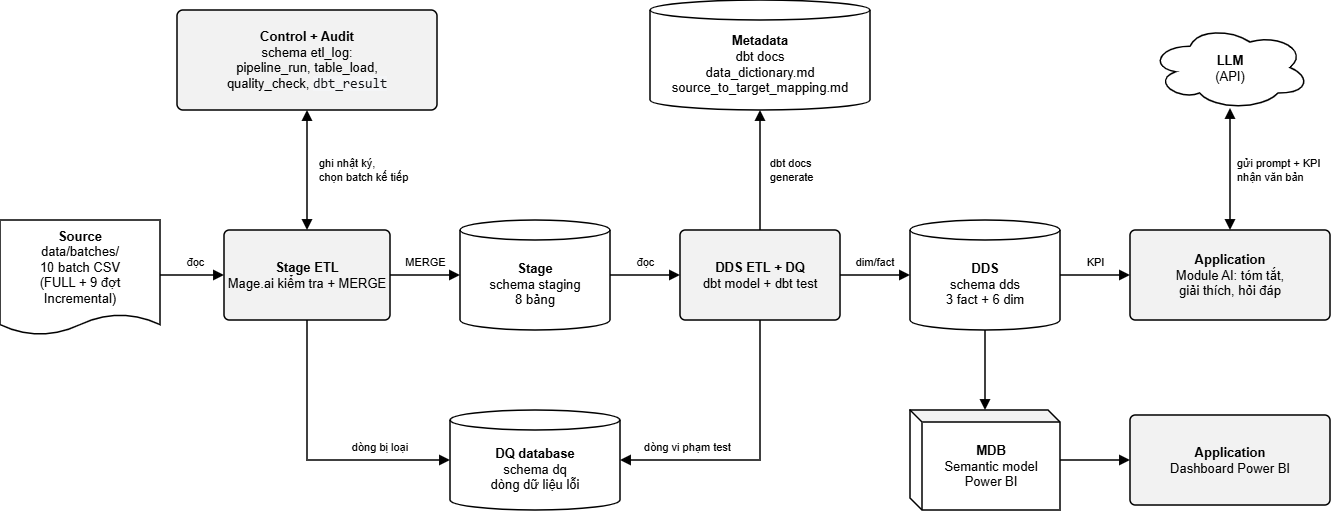

The diagram above was exported from draw.io. Its source (the exported page's mxGraphModel, read from the mxfile embedded in the PNG):
<mxGraphModel dx="1672" dy="730" grid="0" gridSize="10" guides="1" tooltips="1" connect="1" arrows="1" fold="1" page="0" pageScale="1" pageWidth="827" pageHeight="1169" math="0" shadow="0">
  <root>
    <mxCell id="0" />
    <mxCell id="1" parent="0" />
    <mxCell id="flow_src" parent="1" style="shape=document;boundedLbl=1;size=0.18;fillColor=#FFFFFF;strokeWidth=1.5;fontSize=13;html=1;whiteSpace=wrap;fontFamily=Arial;fontColor=#000000;strokeColor=#000000;" value="&lt;b&gt;Source&lt;/b&gt;&lt;br&gt;data/batches/&lt;br&gt;10 batch CSV&lt;br&gt;(FULL + 9 đợt&lt;br&gt;Incremental)" vertex="1">
      <mxGeometry height="115" width="160" x="20" y="280" as="geometry" />
    </mxCell>
    <mxCell id="flow_etl1" parent="1" style="rounded=1;arcSize=6;fillColor=#F2F2F2;strokeWidth=1.5;fontSize=13;html=1;whiteSpace=wrap;fontFamily=Arial;fontColor=#000000;strokeColor=#000000;" value="&lt;b&gt;Stage ETL&lt;/b&gt;&lt;br&gt;Mage.ai kiểm tra + MERGE" vertex="1">
      <mxGeometry height="90" width="166" x="244" y="290" as="geometry" />
    </mxCell>
    <mxCell id="flow_stg" parent="1" style="shape=cylinder3;boundedLbl=1;backgroundOutline=1;size=10;fillColor=#FFFFFF;strokeWidth=1.5;fontSize=13;html=1;whiteSpace=wrap;fontFamily=Arial;fontColor=#000000;strokeColor=#000000;" value="&lt;b&gt;Stage&lt;/b&gt;&lt;br&gt;schema staging&lt;br&gt;8 bảng" vertex="1">
      <mxGeometry height="110" width="150" x="480" y="280" as="geometry" />
    </mxCell>
    <mxCell id="flow_etl2" parent="1" style="rounded=1;arcSize=6;fillColor=#F2F2F2;strokeWidth=1.5;fontSize=13;html=1;whiteSpace=wrap;fontFamily=Arial;fontColor=#000000;strokeColor=#000000;" value="&lt;b&gt;DDS ETL + DQ&lt;/b&gt;&lt;br&gt;dbt model + dbt test" vertex="1">
      <mxGeometry height="90" width="160" x="700" y="290" as="geometry" />
    </mxCell>
    <mxCell id="flow_dds2" parent="1" style="shape=cylinder3;boundedLbl=1;backgroundOutline=1;size=10;fillColor=#FFFFFF;strokeWidth=1.5;fontSize=13;html=1;whiteSpace=wrap;fontFamily=Arial;fontColor=#000000;strokeColor=#000000;" value="&lt;b&gt;DDS&lt;/b&gt;&lt;br&gt;schema dds&lt;br&gt;3 fact + 6 dim" vertex="1">
      <mxGeometry height="110" width="150" x="930" y="280" as="geometry" />
    </mxCell>
    <mxCell id="flow_app1" parent="1" style="rounded=1;arcSize=6;fillColor=#F2F2F2;strokeWidth=1.5;fontSize=13;html=1;whiteSpace=wrap;fontFamily=Arial;fontColor=#000000;strokeColor=#000000;" value="&lt;b&gt;Application&lt;/b&gt;&lt;br&gt;Module AI: tóm tắt,&lt;br&gt;giải thích, hỏi đáp" vertex="1">
      <mxGeometry height="90" width="200" x="1150" y="290" as="geometry" />
    </mxCell>
    <mxCell id="flow_ca" parent="1" style="rounded=1;arcSize=6;fillColor=#F2F2F2;strokeWidth=1.5;fontSize=13;html=1;whiteSpace=wrap;fontFamily=Arial;fontColor=#000000;strokeColor=#000000;" value="&lt;b&gt;Control + Audit&lt;/b&gt;&lt;br&gt;schema etl_log:&lt;br&gt;pipeline_run, table_load,&lt;br&gt;quality_check,&amp;nbsp;&lt;span style=&quot;color: rgb(18, 19, 22); font-family: Consolas, &amp;quot;Cascadia Mono&amp;quot;, monospace; font-size: 13.5px; text-align: start; background-color: rgb(244, 245, 247);&quot;&gt;dbt_result&lt;/span&gt;" vertex="1">
      <mxGeometry height="100" width="260" x="197" y="70" as="geometry" />
    </mxCell>
    <mxCell id="flow_meta" parent="1" style="shape=cylinder3;boundedLbl=1;backgroundOutline=1;size=10;fillColor=#FFFFFF;strokeWidth=1.5;fontSize=13;html=1;whiteSpace=wrap;fontFamily=Arial;fontColor=#000000;strokeColor=#000000;" value="&lt;b&gt;Metadata&lt;/b&gt;&lt;br&gt;dbt docs&lt;br&gt;data_dictionary.md&lt;br&gt;source_to_target_mapping.md" vertex="1">
      <mxGeometry height="110" width="220" x="670" y="60" as="geometry" />
    </mxCell>
    <mxCell id="flow_llm2" parent="1" style="ellipse;shape=cloud;fillColor=#FFFFFF;strokeWidth=1.5;fontSize=13;html=1;whiteSpace=wrap;fontFamily=Arial;fontColor=#000000;strokeColor=#000000;" value="&lt;b&gt;LLM&lt;/b&gt;&lt;br&gt;(API)" vertex="1">
      <mxGeometry height="85" width="160" x="1170" y="85" as="geometry" />
    </mxCell>
    <mxCell id="flow_dqdb" parent="1" style="shape=cylinder3;boundedLbl=1;backgroundOutline=1;size=10;fillColor=#FFFFFF;strokeWidth=1.5;fontSize=13;html=1;whiteSpace=wrap;fontFamily=Arial;fontColor=#000000;strokeColor=#000000;" value="&lt;b&gt;DQ database&lt;/b&gt;&lt;br&gt;schema dq&lt;br&gt;dòng dữ liệu lỗi" vertex="1">
      <mxGeometry height="100" width="170" x="470" y="470" as="geometry" />
    </mxCell>
    <mxCell id="flow_mdb" parent="1" style="shape=cube;boundedLbl=1;size=12;darkOpacity=0.05;fillColor=#FFFFFF;strokeWidth=1.5;fontSize=13;html=1;whiteSpace=wrap;fontFamily=Arial;fontColor=#000000;strokeColor=#000000;" value="&lt;b&gt;MDB&lt;/b&gt;&lt;br&gt;Semantic model&lt;br&gt;Power BI" vertex="1">
      <mxGeometry height="100" width="150" x="930" y="470" as="geometry" />
    </mxCell>
    <mxCell id="flow_app2" parent="1" style="rounded=1;arcSize=6;fillColor=#F2F2F2;strokeWidth=1.5;fontSize=13;html=1;whiteSpace=wrap;fontFamily=Arial;fontColor=#000000;strokeColor=#000000;" value="&lt;b&gt;Application&lt;/b&gt;&lt;br&gt;Dashboard Power BI" vertex="1">
      <mxGeometry height="90" width="200" x="1150" y="475" as="geometry" />
    </mxCell>
    <mxCell id="flow_m1" parent="1" style="text;html=1;whiteSpace=wrap;fontFamily=Arial;fontColor=#000000;fontSize=11;align=center;verticalAlign=middle;labelBackgroundColor=#FFFFFF;align=center;fontSize=11;" value="đọc" vertex="1">
      <mxGeometry height="17" width="26.6" x="201.7" y="313.5" as="geometry" />
    </mxCell>
    <mxCell id="flow_m2" parent="1" style="text;html=1;whiteSpace=wrap;fontFamily=Arial;fontColor=#000000;fontSize=11;align=center;verticalAlign=middle;labelBackgroundColor=#FFFFFF;align=center;fontSize=11;" value="MERGE" vertex="1">
      <mxGeometry height="17" width="39" x="425.5" y="313.5" as="geometry" />
    </mxCell>
    <mxCell id="flow_m3" parent="1" style="text;html=1;whiteSpace=wrap;fontFamily=Arial;fontColor=#000000;fontSize=11;align=center;verticalAlign=middle;labelBackgroundColor=#FFFFFF;align=center;fontSize=11;" value="đọc" vertex="1">
      <mxGeometry height="17" width="26.6" x="651.7" y="313.5" as="geometry" />
    </mxCell>
    <mxCell id="flow_m4" parent="1" style="text;html=1;whiteSpace=wrap;fontFamily=Arial;fontColor=#000000;fontSize=11;align=center;verticalAlign=middle;labelBackgroundColor=#FFFFFF;align=center;fontSize=11;" value="dim/fact" vertex="1">
      <mxGeometry height="17" width="57.6" x="866.2" y="313.5" as="geometry" />
    </mxCell>
    <mxCell id="flow_m5" parent="1" style="text;html=1;whiteSpace=wrap;fontFamily=Arial;fontColor=#000000;fontSize=11;align=center;verticalAlign=middle;labelBackgroundColor=#FFFFFF;align=center;fontSize=11;" value="KPI" vertex="1">
      <mxGeometry height="17" width="26.6" x="1101.7" y="313.5" as="geometry" />
    </mxCell>
    <mxCell id="flow_m6" parent="1" style="text;html=1;whiteSpace=wrap;fontFamily=Arial;fontColor=#000000;fontSize=11;align=center;verticalAlign=middle;labelBackgroundColor=#FFFFFF;align=left;fontSize=11;" value="ghi nhật ký,&lt;br&gt;chọn batch kế tiếp" vertex="1">
      <mxGeometry height="32" width="110" x="337" y="214" as="geometry" />
    </mxCell>
    <mxCell id="flow_m7" parent="1" style="text;html=1;whiteSpace=wrap;fontFamily=Arial;fontColor=#000000;fontSize=11;align=center;verticalAlign=middle;labelBackgroundColor=#FFFFFF;align=left;fontSize=11;" value="dbt docs&lt;br&gt;generate" vertex="1">
      <mxGeometry height="32" width="100" x="788" y="214" as="geometry" />
    </mxCell>
    <mxCell id="flow_m8" parent="1" style="text;html=1;whiteSpace=wrap;fontFamily=Arial;fontColor=#000000;fontSize=11;align=center;verticalAlign=middle;labelBackgroundColor=#FFFFFF;align=left;fontSize=11;" value="gửi prompt + KPI&lt;br&gt;nhận văn bản" vertex="1">
      <mxGeometry height="32" width="100" x="1255" y="214" as="geometry" />
    </mxCell>
    <mxCell id="flow_m9" parent="1" style="text;html=1;whiteSpace=wrap;fontFamily=Arial;fontColor=#000000;fontSize=11;align=center;verticalAlign=middle;labelBackgroundColor=#FFFFFF;align=center;fontSize=11;" value="dòng bị loại" vertex="1">
      <mxGeometry height="17" width="82.4" x="358.8" y="498.5" as="geometry" />
    </mxCell>
    <mxCell id="flow_m10" parent="1" style="text;html=1;whiteSpace=wrap;fontFamily=Arial;fontColor=#000000;fontSize=11;align=center;verticalAlign=middle;labelBackgroundColor=#FFFFFF;align=center;fontSize=11;" value="dòng vi phạm test" vertex="1">
      <mxGeometry height="17" width="113.4" x="651.3" y="498.5" as="geometry" />
    </mxCell>
    <mxCell id="flow_f1" edge="1" parent="1" source="flow_src" style="edgeStyle=none;rounded=0;html=1;jumpStyle=arc;jumpSize=8;strokeColor=#000000;strokeWidth=1.5;endArrow=block;endFill=1;endSize=7;exitPerimeter=0;entryPerimeter=0;exitX=1;exitY=0.4783;exitDx=0;exitDy=0;entryX=0;entryY=0.5;entryDx=0;entryDy=0;" target="flow_etl1">
      <mxGeometry relative="1" as="geometry" />
    </mxCell>
    <mxCell id="flow_f2" edge="1" parent="1" source="flow_etl1" style="edgeStyle=none;rounded=0;html=1;jumpStyle=arc;jumpSize=8;strokeColor=#000000;strokeWidth=1.5;endArrow=block;endFill=1;endSize=7;exitPerimeter=0;entryPerimeter=0;exitX=1;exitY=0.5;exitDx=0;exitDy=0;entryX=0;entryY=0.5;entryDx=0;entryDy=0;" target="flow_stg">
      <mxGeometry relative="1" as="geometry" />
    </mxCell>
    <mxCell id="flow_f3" edge="1" parent="1" source="flow_stg" style="edgeStyle=none;rounded=0;html=1;jumpStyle=arc;jumpSize=8;strokeColor=#000000;strokeWidth=1.5;endArrow=block;endFill=1;endSize=7;exitPerimeter=0;entryPerimeter=0;exitX=1;exitY=0.5;exitDx=0;exitDy=0;entryX=0;entryY=0.5;entryDx=0;entryDy=0;" target="flow_etl2">
      <mxGeometry relative="1" as="geometry" />
    </mxCell>
    <mxCell id="flow_f4" edge="1" parent="1" source="flow_etl2" style="edgeStyle=none;rounded=0;html=1;jumpStyle=arc;jumpSize=8;strokeColor=#000000;strokeWidth=1.5;endArrow=block;endFill=1;endSize=7;exitPerimeter=0;entryPerimeter=0;exitX=1;exitY=0.5;exitDx=0;exitDy=0;entryX=0;entryY=0.5;entryDx=0;entryDy=0;" target="flow_dds2">
      <mxGeometry relative="1" as="geometry" />
    </mxCell>
    <mxCell id="flow_f5" edge="1" parent="1" source="flow_dds2" style="edgeStyle=none;rounded=0;html=1;jumpStyle=arc;jumpSize=8;strokeColor=#000000;strokeWidth=1.5;endArrow=block;endFill=1;endSize=7;exitPerimeter=0;entryPerimeter=0;exitX=1;exitY=0.5;exitDx=0;exitDy=0;entryX=0;entryY=0.5;entryDx=0;entryDy=0;" target="flow_app1">
      <mxGeometry relative="1" as="geometry" />
    </mxCell>
    <mxCell id="flow_f6" edge="1" parent="1" source="flow_etl1" style="edgeStyle=none;rounded=0;html=1;jumpStyle=arc;jumpSize=8;strokeColor=#000000;strokeWidth=1.5;endArrow=block;endFill=1;endSize=7;exitPerimeter=0;entryPerimeter=0;startArrow=block;startFill=1;startSize=7;exitX=0.5;exitY=0;exitDx=0;exitDy=0;entryX=0.5;entryY=1;entryDx=0;entryDy=0;" target="flow_ca">
      <mxGeometry relative="1" as="geometry" />
    </mxCell>
    <mxCell id="flow_f7" edge="1" parent="1" source="flow_etl2" style="edgeStyle=none;rounded=0;html=1;jumpStyle=arc;jumpSize=8;strokeColor=#000000;strokeWidth=1.5;endArrow=block;endFill=1;endSize=7;exitPerimeter=0;entryPerimeter=0;exitX=0.5;exitY=0;exitDx=0;exitDy=0;entryX=0.5;entryY=1;entryDx=0;entryDy=0;" target="flow_meta">
      <mxGeometry relative="1" as="geometry" />
    </mxCell>
    <mxCell id="flow_f8" edge="1" parent="1" source="flow_app1" style="edgeStyle=none;rounded=0;html=1;jumpStyle=arc;jumpSize=8;strokeColor=#000000;strokeWidth=1.5;endArrow=block;endFill=1;endSize=7;exitPerimeter=0;entryPerimeter=0;startArrow=block;startFill=1;startSize=7;exitX=0.5;exitY=0;exitDx=0;exitDy=0;entryX=0.5;entryY=0.9765;entryDx=0;entryDy=0;" target="flow_llm2">
      <mxGeometry relative="1" as="geometry" />
    </mxCell>
    <mxCell id="flow_f9" edge="1" parent="1" source="flow_etl1" style="edgeStyle=none;rounded=0;html=1;jumpStyle=arc;jumpSize=8;strokeColor=#000000;strokeWidth=1.5;endArrow=block;endFill=1;endSize=7;exitPerimeter=0;entryPerimeter=0;exitX=0.5;exitY=1;exitDx=0;exitDy=0;entryX=0;entryY=0.5;entryDx=0;entryDy=0;" target="flow_dqdb">
      <mxGeometry relative="1" x="0.0104" as="geometry">
        <Array as="points">
          <mxPoint x="327" y="520" />
        </Array>
      </mxGeometry>
    </mxCell>
    <mxCell id="flow_f10" edge="1" parent="1" source="flow_etl2" style="edgeStyle=none;rounded=0;html=1;jumpStyle=arc;jumpSize=8;strokeColor=#000000;strokeWidth=1.5;endArrow=block;endFill=1;endSize=7;exitPerimeter=0;entryPerimeter=0;exitX=0.5;exitY=1;exitDx=0;exitDy=0;entryX=1;entryY=0.5;entryDx=0;entryDy=0;" target="flow_dqdb">
      <mxGeometry relative="1" as="geometry">
        <Array as="points">
          <mxPoint x="780" y="520" />
        </Array>
      </mxGeometry>
    </mxCell>
    <mxCell id="flow_f11" edge="1" parent="1" source="flow_dds2" style="edgeStyle=none;rounded=0;html=1;jumpStyle=arc;jumpSize=8;strokeColor=#000000;strokeWidth=1.5;endArrow=block;endFill=1;endSize=7;exitPerimeter=0;entryPerimeter=0;exitX=0.5;exitY=1;exitDx=0;exitDy=0;entryX=0.5;entryY=0;entryDx=0;entryDy=0;" target="flow_mdb">
      <mxGeometry relative="1" as="geometry" />
    </mxCell>
    <mxCell id="flow_f12" edge="1" parent="1" source="flow_mdb" style="edgeStyle=none;rounded=0;html=1;jumpStyle=arc;jumpSize=8;strokeColor=#000000;strokeWidth=1.5;endArrow=block;endFill=1;endSize=7;exitPerimeter=0;entryPerimeter=0;exitX=1;exitY=0.5;exitDx=0;exitDy=0;entryX=0;entryY=0.5;entryDx=0;entryDy=0;" target="flow_app2">
      <mxGeometry relative="1" as="geometry" />
    </mxCell>
  </root>
</mxGraphModel>